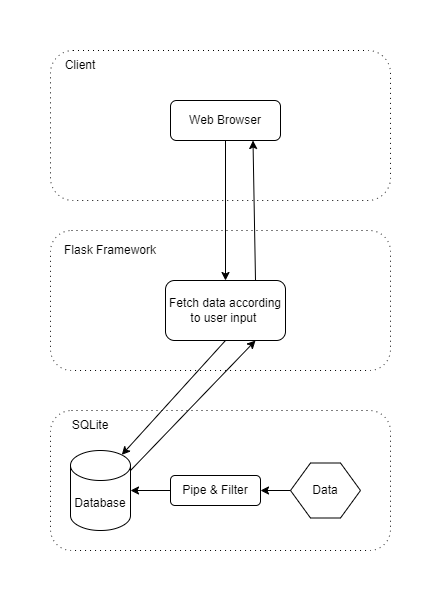

The diagram above was exported from draw.io. Its source (the exported page's mxGraphModel, read from the mxfile embedded in the PNG):
<mxGraphModel dx="1009" dy="573" grid="1" gridSize="10" guides="1" tooltips="1" connect="1" arrows="1" fold="1" page="1" pageScale="1" pageWidth="850" pageHeight="1100" math="0" shadow="0">
  <root>
    <mxCell id="0" />
    <mxCell id="1" parent="0" />
    <mxCell id="J6jDzH0lCSKPuFTu-zTE-37" value="" style="rounded=1;whiteSpace=wrap;html=1;fillColor=none;dashed=1;dashPattern=1 4;" vertex="1" parent="1">
      <mxGeometry x="240" y="40" width="340" height="150" as="geometry" />
    </mxCell>
    <mxCell id="J6jDzH0lCSKPuFTu-zTE-38" value="" style="rounded=1;whiteSpace=wrap;html=1;fillColor=none;dashed=1;dashPattern=1 4;" vertex="1" parent="1">
      <mxGeometry x="240" y="220" width="340" height="140" as="geometry" />
    </mxCell>
    <mxCell id="J6jDzH0lCSKPuFTu-zTE-39" value="" style="rounded=1;whiteSpace=wrap;html=1;fillColor=none;dashed=1;dashPattern=1 4;" vertex="1" parent="1">
      <mxGeometry x="240" y="400" width="340" height="140" as="geometry" />
    </mxCell>
    <mxCell id="J6jDzH0lCSKPuFTu-zTE-40" value="Database" style="shape=cylinder3;whiteSpace=wrap;html=1;boundedLbl=1;backgroundOutline=1;size=15;fillColor=none;" vertex="1" parent="1">
      <mxGeometry x="260" y="440" width="60" height="80" as="geometry" />
    </mxCell>
    <mxCell id="J6jDzH0lCSKPuFTu-zTE-41" value="Pipe &amp;amp; Filter" style="rounded=1;whiteSpace=wrap;html=1;fillColor=none;" vertex="1" parent="1">
      <mxGeometry x="360" y="465" width="90" height="30" as="geometry" />
    </mxCell>
    <mxCell id="J6jDzH0lCSKPuFTu-zTE-42" value="Data" style="shape=hexagon;perimeter=hexagonPerimeter2;whiteSpace=wrap;html=1;fixedSize=1;fillColor=none;" vertex="1" parent="1">
      <mxGeometry x="480" y="452.5" width="70" height="55" as="geometry" />
    </mxCell>
    <mxCell id="J6jDzH0lCSKPuFTu-zTE-43" value="" style="endArrow=classic;html=1;rounded=0;entryX=1;entryY=0.5;entryDx=0;entryDy=0;exitX=0;exitY=0.5;exitDx=0;exitDy=0;" edge="1" parent="1" source="J6jDzH0lCSKPuFTu-zTE-42" target="J6jDzH0lCSKPuFTu-zTE-41">
      <mxGeometry width="50" height="50" relative="1" as="geometry">
        <mxPoint x="460" y="510" as="sourcePoint" />
        <mxPoint x="510" y="460" as="targetPoint" />
      </mxGeometry>
    </mxCell>
    <mxCell id="J6jDzH0lCSKPuFTu-zTE-44" value="" style="endArrow=classic;html=1;rounded=0;exitX=0;exitY=0.5;exitDx=0;exitDy=0;entryX=1;entryY=0.5;entryDx=0;entryDy=0;entryPerimeter=0;" edge="1" parent="1" source="J6jDzH0lCSKPuFTu-zTE-41" target="J6jDzH0lCSKPuFTu-zTE-40">
      <mxGeometry width="50" height="50" relative="1" as="geometry">
        <mxPoint x="320" y="510" as="sourcePoint" />
        <mxPoint x="370" y="460" as="targetPoint" />
      </mxGeometry>
    </mxCell>
    <mxCell id="J6jDzH0lCSKPuFTu-zTE-45" value="Client" style="text;html=1;align=center;verticalAlign=middle;whiteSpace=wrap;rounded=0;" vertex="1" parent="1">
      <mxGeometry x="240" y="40" width="60" height="30" as="geometry" />
    </mxCell>
    <mxCell id="J6jDzH0lCSKPuFTu-zTE-46" value="Web Browser" style="rounded=1;whiteSpace=wrap;html=1;fillColor=none;" vertex="1" parent="1">
      <mxGeometry x="360" y="90" width="110" height="40" as="geometry" />
    </mxCell>
    <mxCell id="J6jDzH0lCSKPuFTu-zTE-47" value="Flask Framework" style="text;html=1;align=center;verticalAlign=middle;whiteSpace=wrap;rounded=0;" vertex="1" parent="1">
      <mxGeometry x="250" y="230" width="100" height="20" as="geometry" />
    </mxCell>
    <mxCell id="J6jDzH0lCSKPuFTu-zTE-48" value="Fetch data according to user input&amp;nbsp;" style="rounded=1;whiteSpace=wrap;html=1;fillColor=none;" vertex="1" parent="1">
      <mxGeometry x="355" y="270" width="120" height="60" as="geometry" />
    </mxCell>
    <mxCell id="J6jDzH0lCSKPuFTu-zTE-49" value="" style="endArrow=classic;html=1;rounded=0;exitX=0.5;exitY=1;exitDx=0;exitDy=0;entryX=0.5;entryY=0;entryDx=0;entryDy=0;" edge="1" parent="1" source="J6jDzH0lCSKPuFTu-zTE-46" target="J6jDzH0lCSKPuFTu-zTE-48">
      <mxGeometry width="50" height="50" relative="1" as="geometry">
        <mxPoint x="420" y="200" as="sourcePoint" />
        <mxPoint x="470" y="150" as="targetPoint" />
      </mxGeometry>
    </mxCell>
    <mxCell id="J6jDzH0lCSKPuFTu-zTE-50" value="" style="endArrow=classic;html=1;rounded=0;exitX=0.5;exitY=1;exitDx=0;exitDy=0;entryX=0.855;entryY=0;entryDx=0;entryDy=4.35;entryPerimeter=0;" edge="1" parent="1" source="J6jDzH0lCSKPuFTu-zTE-48" target="J6jDzH0lCSKPuFTu-zTE-40">
      <mxGeometry width="50" height="50" relative="1" as="geometry">
        <mxPoint x="350" y="430" as="sourcePoint" />
        <mxPoint x="400" y="380" as="targetPoint" />
      </mxGeometry>
    </mxCell>
    <mxCell id="J6jDzH0lCSKPuFTu-zTE-51" value="SQLite" style="text;html=1;align=center;verticalAlign=middle;whiteSpace=wrap;rounded=0;" vertex="1" parent="1">
      <mxGeometry x="250" y="400" width="60" height="30" as="geometry" />
    </mxCell>
    <mxCell id="J6jDzH0lCSKPuFTu-zTE-52" value="" style="endArrow=classic;html=1;rounded=0;entryX=0.75;entryY=1;entryDx=0;entryDy=0;exitX=0.75;exitY=0;exitDx=0;exitDy=0;" edge="1" parent="1" source="J6jDzH0lCSKPuFTu-zTE-48" target="J6jDzH0lCSKPuFTu-zTE-46">
      <mxGeometry width="50" height="50" relative="1" as="geometry">
        <mxPoint x="440" y="290" as="sourcePoint" />
        <mxPoint x="490" y="240" as="targetPoint" />
      </mxGeometry>
    </mxCell>
    <mxCell id="J6jDzH0lCSKPuFTu-zTE-53" value="" style="endArrow=classic;html=1;rounded=0;entryX=0.75;entryY=1;entryDx=0;entryDy=0;" edge="1" parent="1" target="J6jDzH0lCSKPuFTu-zTE-48">
      <mxGeometry width="50" height="50" relative="1" as="geometry">
        <mxPoint x="320" y="460" as="sourcePoint" />
        <mxPoint x="370" y="410" as="targetPoint" />
      </mxGeometry>
    </mxCell>
  </root>
</mxGraphModel>